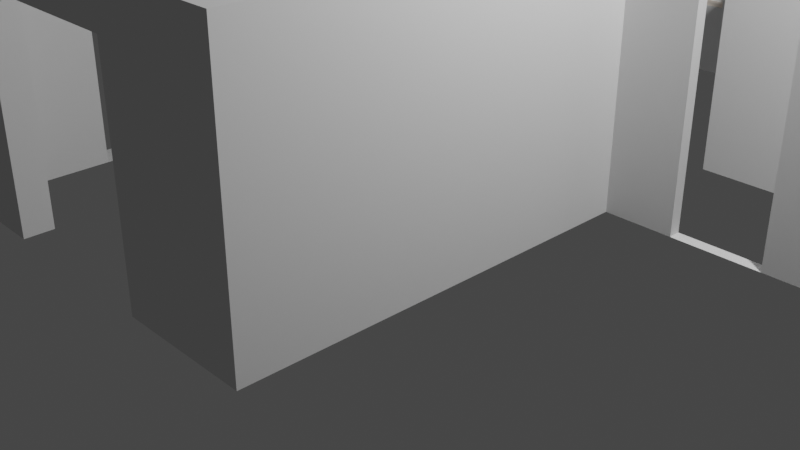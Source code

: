 # Source: 05_LivingRoom.blend  (saved by Blender 3.0.42; exported with 4.5.12 LTS)
import bpy
from mathutils import Matrix  # noqa: F401  (used for matrix-valued properties, if any)

bpy.ops.wm.read_factory_settings(use_empty=True)
scene = bpy.context.scene
scene.name = 'Scene'

# ---- collections
col_walls = bpy.data.collections.new('Walls'); scene.collection.children.link(col_walls)

# ---- materials (node trees are filled in below, after node groups)
mat_pvc = bpy.data.materials.new('PVC')
mat_pvc.use_transparent_shadow = False
mat_pvc.diffuse_color = (1.0, 1.0, 1.0, 1.0)
mat_plastic = bpy.data.materials.new('Plastic')
mat_plastic.use_transparent_shadow = False
mat_plastic.diffuse_color = (0.0, 0.0, 0.0, 1.0)
mat_glass = bpy.data.materials.new('Glass')
mat_glass.use_transparent_shadow = False
mat_glass.diffuse_color = (0.333, 0.342, 0.9, 1.0)
mat_marble = bpy.data.materials.new('Marble')
mat_marble.use_transparent_shadow = False
mat_marble.diffuse_color = (0.9, 0.8, 0.7, 1.0)
mat_hidden_material = bpy.data.materials.new('hidden_material')
mat_hidden_material.use_transparent_shadow = False
mat_hidden_material.diffuse_color = (1.0, 1.0, 1.0, 1.0)

# ---- material node trees
mat_pvc.use_nodes = True; mat_pvc.node_tree.nodes.clear()
_N = mat_pvc.node_tree.nodes; _L = mat_pvc.node_tree.links
n0 = _N.new('ShaderNodeBsdfPrincipled'); n0.name = 'Principled BSDF'; n0.location = (10, 300)
n0.distribution = 'GGX'
n0.subsurface_method = 'BURLEY'
n0.inputs[3].default_value = 1.45
n0.inputs[27].default_value = (0.0, 0.0, 0.0, 1.0)
n0.inputs[28].default_value = 1.0
n1 = _N.new('ShaderNodeOutputMaterial'); n1.name = 'Material Output'; n1.location = (1100, 160)
n2 = _N.new('ShaderNodeBsdfDiffuse'); n2.name = 'Diffuse BSDF'; n2.location = (200, 320)
n2.inputs[0].default_value = (1.0, 1.0, 1.0, 1.0)
n3 = _N.new('ShaderNodeBsdfAnisotropic'); n3.name = 'Glossy_0'; n3.location = (200, 0)
n3.distribution = 'GGX'
n4 = _N.new('ShaderNodeMixShader'); n4.name = 'Mix_0'; n4.location = (500, 160)
n4.inputs[0].default_value = 0.1
_L.new(n2.outputs[0], n4.inputs[1])
_L.new(n3.outputs[0], n4.inputs[2])
_L.new(n4.outputs[0], n1.inputs[0])
n1.is_active_output = True
mat_plastic.use_nodes = True; mat_plastic.node_tree.nodes.clear()
_N = mat_plastic.node_tree.nodes; _L = mat_plastic.node_tree.links
n0 = _N.new('ShaderNodeBsdfPrincipled'); n0.name = 'Principled BSDF'; n0.location = (10, 300)
n0.distribution = 'GGX'
n0.subsurface_method = 'BURLEY'
n0.inputs[3].default_value = 1.45
n0.inputs[27].default_value = (0.0, 0.0, 0.0, 1.0)
n0.inputs[28].default_value = 1.0
n1 = _N.new('ShaderNodeOutputMaterial'); n1.name = 'Material Output'; n1.location = (1100, 160)
n2 = _N.new('ShaderNodeBsdfDiffuse'); n2.name = 'Diffuse BSDF'; n2.location = (200, 320)
n2.inputs[0].default_value = (0.0, 0.0, 0.0, 1.0)
n3 = _N.new('ShaderNodeBsdfAnisotropic'); n3.name = 'Glossy_0'; n3.location = (200, 0)
n3.distribution = 'GGX'
n4 = _N.new('ShaderNodeMixShader'); n4.name = 'Mix_0'; n4.location = (500, 160)
n4.inputs[0].default_value = 0.1
_L.new(n2.outputs[0], n4.inputs[1])
_L.new(n3.outputs[0], n4.inputs[2])
_L.new(n4.outputs[0], n1.inputs[0])
n1.is_active_output = True
mat_glass.use_nodes = True; mat_glass.node_tree.nodes.clear()
_N = mat_glass.node_tree.nodes; _L = mat_glass.node_tree.links
n0 = _N.new('ShaderNodeBsdfPrincipled'); n0.name = 'Principled BSDF'; n0.location = (10, 300)
n0.distribution = 'GGX'
n0.subsurface_method = 'BURLEY'
n0.inputs[3].default_value = 1.45
n0.inputs[27].default_value = (0.0, 0.0, 0.0, 1.0)
n0.inputs[28].default_value = 1.0
n1 = _N.new('ShaderNodeLightPath'); n1.name = 'Light_0'; n1.location = (10, 160)
n2 = _N.new('ShaderNodeBsdfRefraction'); n2.name = 'Refraction_0'; n2.location = (250, 400)
n2.inputs[0].default_value = (0.8, 0.8, 0.8, 1.0)
n2.inputs[2].default_value = 1.0
n3 = _N.new('ShaderNodeBsdfAnisotropic'); n3.name = 'Glossy_0'; n3.location = (250, 100)
n3.distribution = 'GGX'
n3.inputs[1].default_value = 0.0
n4 = _N.new('ShaderNodeBsdfTransparent'); n4.name = 'Transparent_0'; n4.location = (500, 10)
n5 = _N.new('ShaderNodeMixShader'); n5.name = 'Mix_0'; n5.location = (500, 160)
n5.inputs[0].default_value = 0.035
n6 = _N.new('ShaderNodeMixShader'); n6.name = 'Mix_1'; n6.location = (690, 290)
n7 = _N.new('ShaderNodeOutputMaterial'); n7.name = 'OUTPUT_MATERIAL'; n7.location = (920, 290)
_L.new(n1.outputs[1], n6.inputs[0])
_L.new(n2.outputs[0], n5.inputs[1])
_L.new(n3.outputs[0], n5.inputs[2])
_L.new(n5.outputs[0], n6.inputs[1])
_L.new(n4.outputs[0], n6.inputs[2])
_L.new(n6.outputs[0], n7.inputs[0])
n7.is_active_output = True
mat_marble.use_nodes = True; mat_marble.node_tree.nodes.clear()
_N = mat_marble.node_tree.nodes; _L = mat_marble.node_tree.links
n0 = _N.new('ShaderNodeBsdfPrincipled'); n0.name = 'Principled BSDF'; n0.location = (10, 300)
n0.distribution = 'GGX'
n0.subsurface_method = 'BURLEY'
n0.inputs[3].default_value = 1.45
n0.inputs[27].default_value = (0.0, 0.0, 0.0, 1.0)
n0.inputs[28].default_value = 1.0
n1 = _N.new('ShaderNodeOutputMaterial'); n1.name = 'Material Output'; n1.location = (1100, 160)
n2 = _N.new('ShaderNodeBsdfDiffuse'); n2.name = 'Diffuse BSDF'; n2.location = (200, 320)
n2.inputs[0].default_value = (0.9, 0.8, 0.7, 1.0)
n3 = _N.new('ShaderNodeBsdfAnisotropic'); n3.name = 'Glossy_0'; n3.location = (200, 0)
n3.distribution = 'GGX'
n4 = _N.new('ShaderNodeMixShader'); n4.name = 'Mix_0'; n4.location = (500, 160)
n4.inputs[0].default_value = 0.1
_L.new(n2.outputs[0], n4.inputs[1])
_L.new(n3.outputs[0], n4.inputs[2])
_L.new(n4.outputs[0], n1.inputs[0])
n1.is_active_output = True
mat_hidden_material.use_nodes = True; mat_hidden_material.node_tree.nodes.clear()
_N = mat_hidden_material.node_tree.nodes; _L = mat_hidden_material.node_tree.links
n0 = _N.new('ShaderNodeBsdfPrincipled'); n0.name = 'Principled BSDF'; n0.location = (10, 300)
n0.distribution = 'GGX'
n0.subsurface_method = 'BURLEY'
n0.inputs[3].default_value = 1.45
n0.inputs[27].default_value = (0.0, 0.0, 0.0, 1.0)
n0.inputs[28].default_value = 1.0
n1 = _N.new('ShaderNodeBsdfTransparent'); n1.name = 'Transparent_0'; n1.location = (700, 160)
_L.new(n1.outputs[0], n1.inputs[0])

# ---- world
world_world = bpy.data.worlds.new('World'); scene.world = world_world
world_world.use_nodes = True; world_world.node_tree.nodes.clear()
_N = world_world.node_tree.nodes; _L = world_world.node_tree.links
n0 = _N.new('ShaderNodeOutputWorld'); n0.name = 'World Output'; n0.location = (300, 300)
n1 = _N.new('ShaderNodeBackground'); n1.name = 'Background'; n1.location = (10, 300)
n1.inputs[0].default_value = (0.05088, 0.05088, 0.05088, 1.0)
_L.new(n1.outputs[0], n0.inputs[0])
n0.is_active_output = True
world_world.color = (0.05088, 0.05088, 0.05088)
world_world.use_sun_shadow = False
world_world.sun_shadow_jitter_overblur = 0.0

# ---- cameras
cam_camera = bpy.data.cameras.new('Camera')
cam_camera.clip_end = 100.0
cam_camera.ortho_scale = 7.314

# ---- lights
light_light = bpy.data.lights.new('Light', 'POINT')
light_light.transmission_factor = 0.0
light_light.energy = 1000.0
light_light.shadow_soft_size = 0.1
light_light.shadow_maximum_resolution = 0.006
light_light.use_absolute_resolution = True

# ---- meshes
me_window_006 = bpy.data.meshes.new('Window.006')
me_window_006.from_pydata([(-1.1, -0.025, 0.0), (-1.1, 0.025, 0.0), (-1.05, -0.025, 0.05), (-1.05, 0.025, 0.05), (-0.45, -0.025, 0.05), (-0.45, 0.025, 0.05), (-0.4, -0.025, 0.05), (-0.4, 0.025, 0.05), (0.4, -0.025, 0.05), (0.4, 0.025, 0.05), (0.45, -0.025, 0.05), (0.45, 0.025, 0.05), (1.05, -0.025, 0.05), (1.05, 0.025, 0.05), (1.1, -0.025, 0.0), (1.1, 0.025, 0.0), (-1.1, -0.025, 1.56), (-1.1, 0.025, 1.56), (-1.05, -0.025, 1.51), (-1.05, 0.025, 1.51), (-0.45, -0.025, 1.51), (-0.45, 0.025, 1.51), (-0.4, -0.025, 1.51), (-0.4, 0.025, 1.51), (0.4, -0.025, 1.51), (0.4, 0.025, 1.51), (0.45, -0.025, 1.51), (0.45, 0.025, 1.51), (1.05, -0.025, 1.51), (1.05, 0.025, 1.51), (1.1, -0.025, 1.56), (1.1, 0.025, 1.56), (-1.05, 0.015, 0.05), (-1.0, 0.015, 0.1), (-1.0, 0.065, 0.1), (-1.05, 0.065, 0.05), (-1.05, 0.015, 1.51), (-1.0, 0.015, 1.46), (-1.0, 0.065, 1.46), (-1.05, 0.065, 1.51), (-0.45, 0.015, 1.51), (-0.5, 0.015, 1.46), (-0.5, 0.065, 1.46), (-0.45, 0.065, 1.51), (-0.45, 0.015, 0.05), (-0.5, 0.015, 0.1), (-0.5, 0.065, 0.1), (-0.45, 0.065, 0.05), (-1.0, 0.03, 0.1), (-0.98, 0.03, 0.12), (-0.98, 0.05, 0.12), (-1.0, 0.05, 0.1), (-1.0, 0.03, 1.46), (-0.98, 0.03, 1.44), (-0.98, 0.05, 1.44), (-1.0, 0.05, 1.46), (-0.5, 0.03, 1.46), (-0.52, 0.03, 1.44), (-0.52, 0.05, 1.44), (-0.5, 0.05, 1.46), (-0.5, 0.03, 0.1), (-0.52, 0.03, 0.12), (-0.52, 0.05, 0.12), (-0.5, 0.05, 0.1), (-0.98, 0.035, 0.12), (-0.98, 0.035, 1.44), (-0.52, 0.035, 1.44), (-0.52, 0.035, 0.12), (-0.98, 0.045, 0.12), (-0.98, 0.045, 1.44), (-0.52, 0.045, 1.44), (-0.52, 0.045, 0.12), (-0.4, -0.01, 0.05), (-0.38, -0.01, 0.07), (-0.38, 0.01, 0.07), (-0.4, 0.01, 0.05), (-0.4, -0.01, 1.51), (-0.38, -0.01, 1.49), (-0.38, 0.01, 1.49), (-0.4, 0.01, 1.51), (0.4, -0.01, 1.51), (0.38, -0.01, 1.49), (0.38, 0.01, 1.49), (0.4, 0.01, 1.51), (0.4, -0.01, 0.05), (0.38, -0.01, 0.07), (0.38, 0.01, 0.07), (0.4, 0.01, 0.05), (-0.38, -0.005, 0.07), (-0.38, -0.005, 1.49), (0.38, -0.005, 1.49), (0.38, -0.005, 0.07), (-0.38, 0.005, 0.07), (-0.38, 0.005, 1.49), (0.38, 0.005, 1.49), (0.38, 0.005, 0.07), (0.45, 0.015, 0.05), (0.5, 0.015, 0.1), (0.5, 0.065, 0.1), (0.45, 0.065, 0.05), (0.45, 0.015, 1.51), (0.5, 0.015, 1.46), (0.5, 0.065, 1.46), (0.45, 0.065, 1.51), (1.05, 0.015, 1.51), (1.0, 0.015, 1.46), (1.0, 0.065, 1.46), (1.05, 0.065, 1.51), (1.05, 0.015, 0.05), (1.0, 0.015, 0.1), (1.0, 0.065, 0.1), (1.05, 0.065, 0.05), (0.5, 0.03, 0.1), (0.52, 0.03, 0.12), (0.52, 0.05, 0.12), (0.5, 0.05, 0.1), (0.5, 0.03, 1.46), (0.52, 0.03, 1.44), (0.52, 0.05, 1.44), (0.5, 0.05, 1.46), (1.0, 0.03, 1.46), (0.98, 0.03, 1.44), (0.98, 0.05, 1.44), (1.0, 0.05, 1.46), (1.0, 0.03, 0.1), (0.98, 0.03, 0.12), (0.98, 0.05, 0.12), (1.0, 0.05, 0.1), (0.52, 0.035, 0.12), (0.52, 0.035, 1.44), (0.98, 0.035, 1.44), (0.98, 0.035, 0.12), (0.52, 0.045, 0.12), (0.52, 0.045, 1.44), (0.98, 0.045, 1.44), (0.98, 0.045, 0.12), (-1.1, 0.14, 0.0), (1.1, 0.14, 0.0), (-1.1, -0.14, 0.0), (1.1, -0.14, 0.0), (-1.1, 0.14, -0.04), (1.1, 0.14, -0.04), (-1.1, -0.14, -0.04), (1.1, -0.14, -0.04)], [], [(0, 1, 15, 14), (3, 2, 4, 5), (7, 6, 8, 9), (11, 10, 12, 13), (14, 12, 10, 8, 6, 4, 2, 0), (1, 3, 5, 7, 9, 11, 13, 15), (1, 0, 16, 17), (3, 1, 17, 19), (2, 3, 19, 18), (0, 2, 18, 16), (5, 4, 20, 21), (7, 5, 21, 23), (6, 7, 23, 22), (4, 6, 22, 20), (9, 8, 24, 25), (11, 9, 25, 27), (10, 11, 27, 26), (8, 10, 26, 24), (13, 12, 28, 29), (15, 13, 29, 31), (14, 15, 31, 30), (12, 14, 30, 28), (32, 33, 37, 36), (33, 34, 38, 37), (34, 35, 39, 38), (35, 32, 36, 39), (36, 37, 41, 40), (37, 38, 42, 41), (38, 39, 43, 42), (39, 36, 40, 43), (40, 41, 45, 44), (41, 42, 46, 45), (42, 43, 47, 46), (43, 40, 44, 47), (44, 45, 33, 32), (45, 46, 34, 33), (46, 47, 35, 34), (47, 44, 32, 35), (48, 49, 53, 52), (49, 50, 54, 53), (50, 51, 55, 54), (52, 53, 57, 56), (53, 54, 58, 57), (54, 55, 59, 58), (56, 57, 61, 60), (57, 58, 62, 61), (58, 59, 63, 62), (60, 61, 49, 48), (61, 62, 50, 49), (62, 63, 51, 50), (65, 64, 67, 66), (68, 69, 70, 71), (72, 73, 77, 76), (73, 74, 78, 77), (74, 75, 79, 78), (76, 77, 81, 80), (77, 78, 82, 81), (78, 79, 83, 82), (80, 81, 85, 84), (81, 82, 86, 85), (82, 83, 87, 86), (84, 85, 73, 72), (85, 86, 74, 73), (86, 87, 75, 74), (89, 88, 91, 90), (92, 93, 94, 95), (96, 97, 101, 100), (97, 98, 102, 101), (98, 99, 103, 102), (99, 96, 100, 103), (100, 101, 105, 104), (101, 102, 106, 105), (102, 103, 107, 106), (103, 100, 104, 107), (104, 105, 109, 108), (105, 106, 110, 109), (106, 107, 111, 110), (107, 104, 108, 111), (108, 109, 97, 96), (109, 110, 98, 97), (110, 111, 99, 98), (111, 108, 96, 99), (112, 113, 117, 116), (113, 114, 118, 117), (114, 115, 119, 118), (116, 117, 121, 120), (117, 118, 122, 121), (118, 119, 123, 122), (120, 121, 125, 124), (121, 122, 126, 125), (122, 123, 127, 126), (124, 125, 113, 112), (125, 126, 114, 113), (126, 127, 115, 114), (129, 128, 131, 130), (132, 133, 134, 135), (17, 16, 30, 31), (18, 19, 21, 20), (22, 23, 25, 24), (26, 27, 29, 28), (16, 18, 20, 22, 24, 26, 28, 30), (31, 29, 27, 25, 23, 21, 19, 17), (143, 142, 140, 141), (141, 140, 136, 137), (138, 139, 137, 136), (142, 143, 139, 138), (140, 142, 138, 136), (139, 143, 141, 137)])
me_window_006.polygons.foreach_set('material_index', [0, 0, 0, 0, 0, 0, 0, 0, 0, 0, 0, 0, 0, 0, 0, 0, 0, 0, 0, 0, 0, 0, 0, 0, 0, 0, 0, 0, 0, 0, 0, 0, 0, 0, 0, 0, 0, 0, 1, 1, 1, 1, 1, 1, 1, 1, 1, 1, 1, 1, 2, 2, 1, 1, 1, 1, 1, 1, 1, 1, 1, 1, 1, 1, 2, 2, 0, 0, 0, 0, 0, 0, 0, 0, 0, 0, 0, 0, 0, 0, 0, 0, 1, 1, 1, 1, 1, 1, 1, 1, 1, 1, 1, 1, 2, 2, 0, 0, 0, 0, 0, 0, 3, 3, 3, 3, 3, 3])
me_window_006.materials.append(mat_pvc)
me_window_006.materials.append(mat_plastic)
me_window_006.materials.append(mat_glass)
me_window_006.materials.append(mat_marble)
me_window_006.use_remesh_fix_poles = True
me_window_006.use_remesh_preserve_attributes = False
me_window_006.update()
me_ctrl_hole_005 = bpy.data.meshes.new('CTRL_Hole.005')
me_ctrl_hole_005.from_pydata([(-1.1, 0.252, -0.04), (-1.1, 0.252, 1.56), (1.1, 0.252, 1.56), (1.1, 0.252, -0.04), (-1.1, -0.252, -0.04), (-1.1, -0.252, 1.56), (1.1, -0.252, 1.56), (1.1, -0.252, -0.04)], [], [(0, 4, 5, 1), (3, 2, 6, 7), (0, 1, 2, 3), (4, 7, 6, 5), (1, 5, 6, 2), (0, 3, 7, 4)])
me_ctrl_hole_005.materials.append(mat_hidden_material)
me_ctrl_hole_005.use_remesh_fix_poles = True
me_ctrl_hole_005.use_remesh_preserve_attributes = False
me_ctrl_hole_005.update()
me_plane = bpy.data.meshes.new('Plane')
me_plane.from_pydata([(-0.1676, -0.165, 0.0), (0.1624, -0.165, 0.0), (-0.1676, 0.165, 0.0), (0.1624, 0.165, 0.0), (-0.1676, -1.365, 0.0), (0.1624, -1.365, 0.0), (-0.1676, -3.365, 0.0), (0.1624, -3.365, 0.0), (-0.1676, -5.865, 0.0), (0.1624, -5.865, 0.0), (-0.1676, -7.865, 0.0), (0.1624, -7.865, 0.0), (-0.1676, -9.115, 0.0), (0.1624, -9.115, 0.0), (-0.1676, -9.445, 0.0), (0.1624, -9.445, 0.0), (1.292, -9.115, 0.0), (1.292, -9.445, 0.0), (3.292, -9.115, 0.0), (3.292, -9.445, 0.0), (0.9224, -0.165, 0.0), (0.9224, 0.165, 0.0), (3.122, -0.165, 0.0), (3.122, 0.165, 0.0), (4.882, -0.165, 0.0), (4.882, 0.165, 0.0), (5.022, -0.165, 0.0), (5.022, 0.165, 0.0), (5.632, -0.165, 0.0), (5.632, 0.165, 0.0), (6.482, -0.165, 0.0), (6.482, 0.165, 0.0), (7.822, -0.165, 0.0), (7.822, 0.165, 0.0), (7.942, -0.165, 0.0), (7.942, 0.165, 0.0), (8.372, -0.165, 0.0), (8.372, 0.165, 0.0), (9.072, -0.165, 0.0), (9.072, 0.165, 0.0), (10.32, -0.165, 0.0), (10.32, 0.165, 0.0), (10.48, -0.165, 0.0), (10.48, 0.165, 0.0), (11.31, -0.165, 0.0), (11.31, 0.165, 0.0), (13.41, -0.165, 0.0), (13.41, 0.165, 0.0), (4.692, -9.115, 0.0), (4.692, -9.445, 0.0), (4.812, -9.115, 0.0), (4.812, -9.445, 0.0), (4.692, -4.813, 0.0), (4.812, -4.813, 0.0), (4.692, -4.673, 0.0), (4.812, -4.673, 0.0), (5.592, -4.813, 0.0), (5.592, -4.673, 0.0), (3.782, -4.813, 0.0), (3.782, -4.673, 0.0), (3.452, -4.813, 0.0), (3.452, -4.673, 0.0), (3.782, -4.483, 0.0), (3.452, -4.483, 0.0), (4.882, -3.005, 0.0), (5.022, -3.005, 0.0), (4.882, -3.145, 0.0), (5.022, -3.145, 0.0), (5.992, -3.005, 0.0), (5.992, -3.145, 0.0), (6.772, -3.005, 0.0), (6.772, -3.145, 0.0), (-0.1676, 0.165, 0.9), (-0.1676, -0.165, 0.9), (0.1624, -0.165, 0.9), (0.1624, 0.165, 0.9), (-0.1676, -1.365, 0.9), (0.1624, -1.365, 0.9), (-0.1676, -3.365, 0.9), (0.1624, -3.365, 0.9), (-0.1676, -5.865, 0.9), (0.1624, -5.865, 0.9), (-0.1676, -7.865, 0.9), (0.1624, -7.865, 0.9), (-0.1676, -9.115, 0.9), (0.1624, -9.115, 0.9), (-0.1676, -9.445, 0.9), (0.1624, -9.445, 0.9), (1.292, -9.445, 0.9), (1.292, -9.115, 0.9), (3.292, -9.445, 0.9), (3.292, -9.115, 0.9), (0.9224, -0.165, 0.9), (0.9224, 0.165, 0.9), (3.122, -0.165, 0.9), (3.122, 0.165, 0.9), (4.882, -0.165, 0.9), (4.882, 0.165, 0.9), (5.022, -0.165, 0.9), (5.022, 0.165, 0.9), (5.632, -0.165, 0.9), (5.632, 0.165, 0.9), (6.482, -0.165, 0.9), (6.482, 0.165, 0.9), (7.822, -0.165, 0.9), (7.822, 0.165, 0.9), (7.942, -0.165, 0.9), (7.942, 0.165, 0.9), (8.372, -0.165, 0.9), (8.372, 0.165, 0.9), (9.072, -0.165, 0.9), (9.072, 0.165, 0.9), (10.32, -0.165, 0.9), (10.32, 0.165, 0.9), (10.48, -0.165, 0.9), (10.48, 0.165, 0.9), (11.31, -0.165, 0.9), (11.31, 0.165, 0.9), (13.41, -0.165, 0.9), (13.41, 0.165, 0.9), (4.692, -9.445, 0.9), (4.692, -9.115, 0.9), (4.812, -9.445, 0.9), (4.812, -9.115, 0.9), (4.812, -4.813, 0.9), (4.692, -4.813, 0.9), (4.812, -4.673, 0.9), (4.692, -4.673, 0.9), (5.592, -4.813, 0.9), (5.592, -4.673, 0.9), (3.782, -4.673, 0.9), (3.782, -4.813, 0.9), (3.452, -4.673, 0.9), (3.452, -4.813, 0.9), (3.782, -4.483, 0.9), (3.452, -4.483, 0.9), (4.882, -3.005, 0.9), (5.022, -3.005, 0.9), (4.882, -3.145, 0.9), (5.022, -3.145, 0.9), (5.992, -3.145, 0.9), (5.992, -3.005, 0.9), (6.772, -3.145, 0.9), (6.772, -3.005, 0.9), (6.582, -4.813, 0.9), (6.582, -4.813, 0.0), (6.582, -4.673, 0.0), (6.582, -4.673, 0.9), (7.212, -4.813, 0.9), (7.212, -4.813, 0.0), (7.212, -4.673, 0.0), (7.212, -4.673, 0.9), (7.822, -3.145, 0.0), (7.822, -3.005, 0.0), (7.822, -3.145, 0.9), (7.822, -3.005, 0.9), (-0.1676, 0.165, 2.5), (-0.1676, -0.165, 2.5), (0.1624, -0.165, 2.5), (0.1624, 0.165, 2.5), (-0.1676, -1.365, 2.5), (0.1624, -1.365, 2.5), (-0.1676, -3.365, 2.5), (0.1624, -3.365, 2.5), (-0.1676, -5.865, 2.5), (0.1624, -5.865, 2.5), (-0.1676, -7.865, 2.5), (0.1624, -7.865, 2.5), (-0.1676, -9.115, 2.5), (0.1624, -9.115, 2.5), (-0.1676, -9.445, 2.5), (0.1624, -9.445, 2.5), (1.292, -9.445, 2.5), (1.292, -9.115, 2.5), (3.292, -9.445, 2.5), (3.292, -9.115, 2.5), (0.9224, -0.165, 2.5), (0.9224, 0.165, 2.5), (3.122, -0.165, 2.5), (3.122, 0.165, 2.5), (4.882, -0.165, 2.5), (4.882, 0.165, 2.5), (5.022, -0.165, 2.5), (5.022, 0.165, 2.5), (5.632, -0.165, 2.5), (5.632, 0.165, 2.5), (6.482, -0.165, 2.5), (6.482, 0.165, 2.5), (7.822, -0.165, 2.5), (7.822, 0.165, 2.5), (7.942, -0.165, 2.5), (7.942, 0.165, 2.5), (8.372, -0.165, 2.5), (8.372, 0.165, 2.5), (9.072, -0.165, 2.5), (9.072, 0.165, 2.5), (10.32, -0.165, 2.5), (10.32, 0.165, 2.5), (10.48, -0.165, 2.5), (10.48, 0.165, 2.5), (11.31, -0.165, 2.5), (11.31, 0.165, 2.5), (13.41, -0.165, 2.5), (13.41, 0.165, 2.5), (4.692, -9.445, 2.5), (4.692, -9.115, 2.5), (4.812, -9.445, 2.5), (4.812, -9.115, 2.5), (4.812, -4.813, 2.5), (4.692, -4.813, 2.5), (4.812, -4.673, 2.5), (4.692, -4.673, 2.5), (5.592, -4.813, 2.5), (5.592, -4.673, 2.5), (3.782, -4.673, 2.5), (3.782, -4.813, 2.5), (3.452, -4.673, 2.5), (3.452, -4.813, 2.5), (3.782, -4.483, 2.5), (3.452, -4.483, 2.5), (4.882, -3.005, 2.5), (5.022, -3.005, 2.5), (4.882, -3.145, 2.5), (5.022, -3.145, 2.5), (5.992, -3.145, 2.5), (5.992, -3.005, 2.5), (6.772, -3.145, 2.5), (6.772, -3.005, 2.5), (6.582, -4.813, 2.5), (6.582, -4.673, 2.5), (7.212, -4.813, 2.5), (7.212, -4.673, 2.5), (7.822, -3.145, 2.5), (7.822, -3.005, 2.5), (-0.1676, 0.165, 3.0), (-0.1676, -0.165, 3.0), (0.1624, -0.165, 3.0), (0.1624, 0.165, 3.0), (-0.1676, -1.365, 3.0), (0.1624, -1.365, 3.0), (-0.1676, -3.365, 3.0), (0.1624, -3.365, 3.0), (-0.1676, -5.865, 3.0), (0.1624, -5.865, 3.0), (-0.1676, -7.865, 3.0), (0.1624, -7.865, 3.0), (-0.1676, -9.115, 3.0), (0.1624, -9.115, 3.0), (-0.1676, -9.445, 3.0), (0.1624, -9.445, 3.0), (1.292, -9.445, 3.0), (1.292, -9.115, 3.0), (3.292, -9.445, 3.0), (3.292, -9.115, 3.0), (0.9224, -0.165, 3.0), (0.9224, 0.165, 3.0), (3.122, -0.165, 3.0), (3.122, 0.165, 3.0), (4.882, -0.165, 3.0), (4.882, 0.165, 3.0), (5.022, -0.165, 3.0), (5.022, 0.165, 3.0), (5.632, -0.165, 3.0), (5.632, 0.165, 3.0), (6.482, -0.165, 3.0), (6.482, 0.165, 3.0), (7.822, -0.165, 3.0), (7.822, 0.165, 3.0), (7.942, -0.165, 3.0), (7.942, 0.165, 3.0), (8.372, -0.165, 3.0), (8.372, 0.165, 3.0), (9.072, -0.165, 3.0), (9.072, 0.165, 3.0), (10.32, -0.165, 3.0), (10.32, 0.165, 3.0), (10.48, -0.165, 3.0), (10.48, 0.165, 3.0), (11.31, -0.165, 3.0), (11.31, 0.165, 3.0), (13.41, -0.165, 3.0), (13.41, 0.165, 3.0), (4.692, -9.445, 3.0), (4.692, -9.115, 3.0), (4.812, -9.445, 3.0), (4.812, -9.115, 3.0), (4.812, -4.813, 3.0), (4.692, -4.813, 3.0), (4.812, -4.673, 3.0), (4.692, -4.673, 3.0), (5.592, -4.813, 3.0), (5.592, -4.673, 3.0), (3.782, -4.673, 3.0), (3.782, -4.813, 3.0), (3.452, -4.673, 3.0), (3.452, -4.813, 3.0), (3.782, -4.483, 3.0), (3.452, -4.483, 3.0), (4.882, -3.005, 3.0), (5.022, -3.005, 3.0), (4.882, -3.145, 3.0), (5.022, -3.145, 3.0), (5.992, -3.145, 3.0), (5.992, -3.005, 3.0), (6.772, -3.145, 3.0), (6.772, -3.005, 3.0), (6.582, -4.813, 3.0), (6.582, -4.673, 3.0), (7.212, -4.813, 3.0), (7.212, -4.673, 3.0), (7.822, -3.145, 3.0), (7.822, -3.005, 3.0)], [], [(11, 10, 82, 83), (27, 25, 97, 99), (42, 44, 116, 114), (9, 8, 10, 11), (62, 63, 135, 134), (9, 7, 79, 81), (60, 58, 131, 133), (6, 8, 80, 78), (43, 41, 113, 115), (8, 9, 81, 80), (25, 23, 95, 97), (29, 28, 30, 31), (40, 42, 114, 112), (61, 60, 133, 132), (22, 24, 96, 94), (58, 52, 125, 131), (41, 39, 111, 113), (54, 59, 130, 127), (38, 40, 112, 110), (5, 1, 74, 77), (57, 55, 126, 129), (0, 4, 76, 73), (163, 162, 160, 161), (39, 37, 109, 111), (53, 56, 128, 124), (241, 163, 161, 239), (21, 3, 75, 93), (36, 38, 110, 108), (3, 2, 72, 75), (1, 20, 92, 74), (103, 102, 186, 187), (90, 120, 204, 174), (138, 139, 223, 222), (80, 81, 165, 164), (101, 99, 183, 185), (137, 98, 182, 221), (79, 78, 162, 163), (98, 100, 184, 182), (119, 117, 201, 203), (96, 136, 220, 180), (77, 74, 158, 161), (100, 101, 185, 184), (155, 143, 227, 233), (116, 118, 202, 200), (73, 76, 160, 157), (99, 97, 181, 183), (118, 119, 203, 202), (135, 132, 216, 219), (76, 77, 161, 160), (142, 154, 232, 226), (117, 115, 199, 201), (130, 134, 218, 214), (75, 72, 156, 159), (114, 116, 200, 198), (134, 135, 219, 218), (97, 95, 179, 181), (133, 131, 215, 217), (94, 96, 180, 178), (115, 113, 197, 199), (59, 62, 134, 130), (45, 43, 115, 117), (28, 29, 101, 100), (63, 61, 132, 135), (46, 47, 119, 118), (26, 28, 100, 98), (44, 46, 118, 116), (29, 27, 99, 101), (24, 64, 136, 96), (47, 45, 117, 119), (31, 30, 102, 103), (10, 12, 84, 82), (65, 26, 98, 137), (13, 11, 83, 85), (66, 67, 139, 138), (19, 49, 120, 90), (14, 15, 87, 86), (64, 66, 138, 136), (48, 18, 91, 121), (12, 14, 86, 84), (51, 50, 123, 122), (30, 32, 104, 102), (49, 51, 122, 120), (33, 31, 103, 105), (17, 16, 89, 88), (67, 69, 140, 139), (15, 17, 88, 87), (68, 65, 137, 141), (32, 34, 106, 104), (16, 13, 85, 89), (142, 71, 152, 154), (50, 53, 124, 123), (35, 33, 105, 107), (18, 19, 90, 91), (52, 48, 121, 125), (2, 0, 73, 72), (55, 54, 127, 126), (34, 36, 108, 106), (37, 35, 107, 109), (240, 241, 239, 238), (144, 145, 149, 148), (56, 57, 146, 145), (149, 150, 151, 148), (72, 73, 157, 156), (145, 146, 150, 149), (146, 147, 151, 150), (152, 153, 155, 154), (71, 70, 153, 152), (70, 143, 155, 153), (154, 155, 233, 232), (145, 144, 147, 146), (128, 56, 57, 129), (141, 140, 69, 68), (70, 71, 142, 143), (214, 218, 296, 292), (159, 156, 234, 237), (198, 200, 278, 276), (218, 219, 297, 296), (181, 179, 257, 259), (217, 215, 293, 295), (178, 180, 258, 256), (199, 197, 275, 277), (156, 157, 235, 234), (196, 198, 276, 274), (216, 217, 295, 294), (162, 240, 238, 160), (215, 209, 287, 293), (177, 159, 237, 255), (197, 195, 273, 275), (211, 214, 292, 289), (158, 176, 254, 236), (194, 196, 274, 272), (76, 4, 6, 78), (213, 210, 288, 291), (233, 227, 305, 311), (252, 253, 251, 250), (195, 193, 271, 273), (208, 212, 290, 286), (226, 232, 310, 304), (173, 169, 247, 251), (192, 194, 272, 270), (212, 213, 291, 290), (232, 233, 311, 310), (171, 172, 250, 249), (231, 229, 307, 309), (78, 80, 164, 162), (136, 138, 222, 220), (121, 91, 175, 205), (81, 79, 163, 165), (122, 123, 207, 206), (102, 104, 188, 186), (83, 82, 166, 167), (140, 141, 225, 224), (120, 122, 206, 204), (105, 103, 187, 189), (139, 140, 224, 223), (82, 84, 168, 166), (141, 137, 221, 225), (104, 106, 190, 188), (147, 144, 228, 229), (85, 83, 167, 169), (143, 142, 226, 227), (123, 124, 208, 207), (107, 105, 189, 191), (86, 87, 171, 170), (125, 121, 205, 209), (84, 86, 170, 168), (126, 127, 211, 210), (106, 108, 192, 190), (109, 107, 191, 193), (88, 89, 173, 172), (87, 88, 172, 171), (128, 129, 213, 212), (108, 110, 194, 192), (148, 151, 231, 230), (89, 85, 169, 173), (124, 128, 212, 208), (111, 109, 193, 195), (91, 90, 174, 175), (129, 126, 210, 213), (144, 148, 230, 228), (92, 93, 177, 176), (110, 112, 196, 194), (151, 147, 229, 231), (74, 92, 176, 158), (127, 130, 214, 211), (113, 111, 195, 197), (93, 75, 159, 177), (131, 125, 209, 215), (95, 94, 178, 179), (132, 133, 217, 216), (112, 114, 198, 196), (235, 236, 237, 234), (236, 235, 238, 239), (241, 240, 242, 243), (245, 244, 246, 247), (247, 246, 248, 249), (247, 249, 250, 251), (237, 236, 254, 255), (257, 256, 258, 259), (259, 258, 260, 261), (261, 260, 262, 263), (265, 264, 266, 267), (267, 266, 268, 269), (269, 268, 270, 271), (271, 270, 272, 273), (273, 272, 274, 275), (275, 274, 276, 277), (277, 276, 278, 279), (279, 278, 280, 281), (253, 252, 282, 283), (283, 282, 284, 285), (283, 285, 286, 287), (287, 286, 288, 289), (288, 286, 290, 291), (287, 289, 292, 293), (293, 292, 294, 295), (294, 292, 296, 297), (260, 258, 298, 299), (299, 298, 300, 301), (299, 301, 302, 303), (307, 306, 308, 309), (305, 304, 310, 311), (201, 199, 277, 279), (77, 76, 78, 79), (219, 216, 294, 297), (202, 203, 281, 280), (183, 181, 259, 261), (157, 160, 238, 235), (200, 202, 280, 278), (184, 185, 263, 262), (161, 158, 236, 239), (180, 220, 298, 258), (203, 201, 279, 281), (182, 184, 262, 260), (5, 77, 79, 7), (221, 182, 260, 299), (185, 183, 261, 263), (164, 165, 243, 242), (222, 223, 301, 300), (174, 204, 282, 252), (187, 186, 264, 265), (162, 164, 242, 240), (220, 222, 300, 298), (205, 175, 253, 283), (165, 163, 241, 243), (206, 207, 285, 284), (186, 188, 266, 264), (167, 166, 244, 245), (224, 225, 303, 302), (204, 206, 284, 282), (189, 187, 265, 267), (223, 224, 302, 301), (166, 168, 246, 244), (225, 221, 299, 303), (188, 190, 268, 266), (169, 167, 245, 247), (227, 226, 304, 305), (207, 208, 286, 285), (191, 189, 267, 269), (170, 171, 249, 248), (229, 228, 306, 307), (209, 205, 283, 287), (168, 170, 248, 246), (230, 231, 309, 308), (210, 211, 289, 288), (190, 192, 270, 268), (228, 230, 308, 306), (193, 191, 269, 271), (174, 252, 250, 172), (253, 175, 173, 251), (175, 174, 172, 173), (256, 257, 255, 254), (257, 179, 177, 255), (179, 178, 176, 177), (178, 256, 254, 176), (1, 3, 21, 20), (22, 23, 25, 24), (93, 92, 94, 95), (92, 20, 22, 94), (20, 21, 23, 22), (21, 93, 95, 23)])
_uv = me_plane.uv_layers.new(name='UVMap')
_uv.uv.foreach_set('vector', [1.0, 0.0, 0.0, 0.0, 0.0, 0.0, 1.0, 0.0, 0.0, 0.0, 0.0, 0.0, 0.0, 0.0, 0.0, 0.0, 0.0, 0.0, 0.0, 0.0, 0.0, 0.0, 0.0, 0.0, 1.0, 0.0, 0.0, 0.0, 0.0, 0.0, 1.0, 0.0, 0.0, 0.0, 0.0, 0.0, 0.0, 0.0, 0.0, 0.0, 0.0, 0.0, 0.0, 0.0, 0.0, 0.0, 0.0, 0.0, 0.0, 0.0, 0.0, 0.0, 0.0, 0.0, 0.0, 0.0, 0.0, 0.0, 0.0, 0.0, 0.0, 0.0, 0.0, 0.0, 0.0, 0.0, 0.0, 0.0, 0.0, 0.0, 0.0, 0.0, 0.0, 0.0, 1.0, 0.0, 1.0, 0.0, 0.0, 0.0, 0.0, 0.0, 0.0, 0.0, 0.0, 0.0, 0.0, 0.0, 1.0, 1.0, 1.0, 0.0, 1.0, 0.0, 1.0, 1.0, 0.0, 0.0, 0.0, 0.0, 0.0, 0.0, 0.0, 0.0, 0.0, 0.0, 0.0, 0.0, 0.0, 0.0, 0.0, 0.0, 0.0, 0.0, 0.0, 0.0, 0.0, 0.0, 0.0, 0.0, 0.0, 0.0, 0.0, 0.0, 0.0, 0.0, 0.0, 0.0, 0.0, 0.0, 0.0, 0.0, 0.0, 0.0, 0.0, 0.0, 0.0, 0.0, 0.0, 0.0, 0.0, 0.0, 0.0, 0.0, 0.0, 0.0, 0.0, 0.0, 0.0, 0.0, 0.0, 0.0, 0.0, 0.0, 0.0, 0.0, 0.0, 0.0, 0.0, 0.0, 0.0, 0.0, 0.0, 0.0, 0.0, 0.0, 0.0, 0.0, 0.0, 0.0, 0.0, 0.0, 0.0, 0.0, 0.0, 0.0, 1.0, 0.0, 0.0, 0.0, 0.0, 0.0, 1.0, 0.0, 0.0, 0.0, 0.0, 0.0, 0.0, 0.0, 0.0, 0.0, 0.0, 0.0, 0.0, 0.0, 0.0, 0.0, 0.0, 0.0, 0.0, 0.0, 0.0, 0.0, 0.0, 0.0, 0.0, 0.0, 0.0, 0.0, 0.0, 0.0, 0.0, 0.0, 0.0, 0.0, 0.0, 0.0, 0.0, 0.0, 0.0, 0.0, 0.0, 0.0, 0.0, 0.0, 0.0, 0.0, 0.0, 0.0, 0.0, 0.0, 0.0, 0.0, 0.0, 0.0, 0.0, 0.0, 0.0, 0.0, 1.0, 1.0, 1.0, 0.0, 1.0, 0.0, 1.0, 1.0, 0.0, 0.0, 0.0, 0.0, 0.0, 0.0, 0.0, 0.0, 0.0, 0.0, 0.0, 0.0, 0.0, 0.0, 0.0, 0.0, 0.0, 0.0, 1.0, 0.0, 1.0, 0.0, 0.0, 0.0, 0.0, 0.0, 0.0, 0.0, 0.0, 0.0, 0.0, 0.0, 0.0, 0.0, 0.0, 0.0, 0.0, 0.0, 0.0, 0.0, 1.0, 0.0, 0.0, 0.0, 0.0, 0.0, 1.0, 0.0, 0.0, 0.0, 0.0, 0.0, 0.0, 0.0, 0.0, 0.0, 0.0, 0.0, 0.0, 0.0, 0.0, 0.0, 0.0, 0.0, 0.0, 0.0, 0.0, 0.0, 0.0, 0.0, 0.0, 0.0, 0.0, 0.0, 0.0, 0.0, 0.0, 0.0, 0.0, 0.0, 1.0, 0.0, 1.0, 1.0, 1.0, 1.0, 1.0, 0.0, 0.0, 0.0, 0.0, 0.0, 0.0, 0.0, 0.0, 0.0, 0.0, 0.0, 0.0, 0.0, 0.0, 0.0, 0.0, 0.0, 0.0, 0.0, 0.0, 0.0, 0.0, 0.0, 0.0, 0.0, 0.0, 0.0, 0.0, 0.0, 0.0, 0.0, 0.0, 0.0, 0.0, 0.0, 0.0, 0.0, 0.0, 0.0, 0.0, 0.0, 0.0, 0.0, 0.0, 0.0, 0.0, 0.0, 0.0, 0.0, 0.0, 0.0, 1.0, 0.0, 1.0, 0.0, 0.0, 0.0, 0.0, 0.0, 0.0, 0.0, 0.0, 0.0, 0.0, 0.0, 0.0, 0.0, 0.0, 0.0, 0.0, 0.0, 0.0, 0.0, 0.0, 0.0, 0.0, 0.0, 0.0, 0.0, 0.0, 0.0, 0.0, 0.0, 0.0, 0.0, 0.0, 0.0, 0.0, 0.0, 0.0, 0.0, 0.0, 0.0, 0.0, 0.0, 0.0, 0.0, 0.0, 0.0, 0.0, 0.0, 0.0, 0.0, 0.0, 0.0, 0.0, 0.0, 0.0, 0.0, 0.0, 0.0, 0.0, 0.0, 0.0, 0.0, 0.0, 0.0, 0.0, 0.0, 0.0, 0.0, 0.0, 0.0, 0.0, 0.0, 0.0, 0.0, 0.0, 0.0, 0.0, 0.0, 0.0, 0.0, 0.0, 0.0, 0.0, 0.0, 0.0, 0.0, 0.0, 0.0, 0.0, 0.0, 0.0, 0.0, 0.0, 0.0, 0.0, 0.0, 0.0, 0.0, 0.0, 0.0, 1.0, 0.0, 1.0, 1.0, 1.0, 1.0, 1.0, 0.0, 0.0, 0.0, 0.0, 0.0, 0.0, 0.0, 0.0, 0.0, 0.0, 0.0, 0.0, 0.0, 0.0, 0.0, 0.0, 0.0, 0.0, 0.0, 0.0, 0.0, 0.0, 0.0, 0.0, 0.0, 0.0, 0.0, 0.0, 0.0, 0.0, 0.0, 0.0, 0.0, 0.0, 0.0, 0.0, 0.0, 0.0, 0.0, 0.0, 0.0, 0.0, 0.0, 0.0, 0.0, 0.0, 0.0, 0.0, 0.0, 0.0, 0.0, 0.0, 0.0, 0.0, 0.0, 0.0, 0.0, 1.0, 1.0, 1.0, 0.0, 1.0, 0.0, 1.0, 1.0, 0.0, 0.0, 0.0, 0.0, 0.0, 0.0, 0.0, 0.0, 0.0, 0.0, 0.0, 0.0, 0.0, 0.0, 0.0, 0.0, 0.0, 0.0, 0.0, 0.0, 0.0, 0.0, 0.0, 0.0, 0.0, 0.0, 0.0, 0.0, 0.0, 0.0, 0.0, 0.0, 0.0, 0.0, 0.0, 0.0, 0.0, 0.0, 0.0, 0.0, 0.0, 0.0, 0.0, 0.0, 0.0, 0.0, 0.0, 0.0, 0.0, 0.0, 0.0, 0.0, 0.0, 0.0, 0.0, 0.0, 0.0, 0.0, 0.0, 0.0, 0.0, 0.0, 0.0, 0.0, 0.0, 0.0, 0.0, 0.0, 0.0, 0.0, 0.0, 0.0, 0.0, 0.0, 0.0, 0.0, 0.0, 0.0, 0.0, 0.0, 0.0, 0.0, 0.0, 0.0, 0.0, 0.0, 0.0, 0.0, 0.0, 0.0, 0.0, 0.0, 0.0, 0.0, 0.0, 0.0, 0.0, 0.0, 0.0, 0.0, 0.0, 0.0, 0.0, 0.0, 1.0, 0.0, 1.0, 0.0, 1.0, 0.0, 1.0, 0.0, 0.0, 0.0, 0.0, 0.0, 0.0, 0.0, 0.0, 0.0, 0.0, 0.0, 0.0, 0.0, 0.0, 0.0, 0.0, 0.0, 0.0, 0.0, 0.0, 0.0, 0.0, 0.0, 0.0, 0.0, 0.0, 0.0, 0.0, 0.0, 0.0, 0.0, 0.0, 0.0, 0.0, 0.0, 0.0, 0.0, 0.0, 0.0, 0.0, 0.0, 0.0, 0.0, 0.0, 0.0, 0.0, 0.0, 0.0, 0.0, 0.0, 0.0, 0.0, 0.0, 0.0, 0.0, 0.0, 0.0, 0.0, 0.0, 0.0, 0.0, 0.0, 0.0, 0.0, 0.0, 1.0, 0.0, 1.0, 0.0, 1.0, 0.0, 1.0, 0.0, 0.0, 0.0, 0.0, 0.0, 0.0, 0.0, 0.0, 0.0, 0.0, 0.0, 0.0, 0.0, 0.0, 0.0, 0.0, 0.0, 0.0, 0.0, 0.0, 0.0, 0.0, 0.0, 0.0, 0.0, 0.0, 0.0, 0.0, 0.0, 0.0, 0.0, 0.0, 0.0, 0.0, 0.0, 0.0, 0.0, 0.0, 0.0, 0.0, 0.0, 0.0, 0.0, 1.0, 0.0, 1.0, 0.0, 0.0, 0.0, 0.0, 0.0, 0.0, 0.0, 0.0, 0.0, 0.0, 0.0, 0.0, 0.0, 0.0, 0.0, 0.0, 0.0, 0.0, 0.0, 0.0, 0.0, 0.0, 0.0, 0.0, 0.0, 0.0, 0.0, 0.0, 0.0, 0.0, 0.0, 0.0, 0.0, 0.0, 0.0, 0.0, 0.0, 0.0, 0.0, 0.0, 0.0, 0.0, 0.0, 0.0, 0.0, 0.0, 0.0, 0.0, 0.0, 0.0, 0.0, 0.0, 0.0, 0.0, 0.0, 0.0, 0.0, 0.0, 0.0, 0.0, 0.0, 0.0, 0.0, 0.0, 0.0, 0.0, 0.0, 0.0, 0.0, 0.0, 0.0, 0.0, 0.0, 0.0, 0.0, 0.0, 0.0, 0.0, 0.0, 0.0, 0.0, 0.0, 0.0, 0.0, 0.0, 0.0, 0.0, 1.0, 0.0, 0.0, 0.0, 1.0, 0.0, 0.0, 0.0, 0.0, 0.0, 1.0, 0.0, 0.0, 0.0, 0.0, 0.0, 0.0, 0.0, 0.0, 0.0, 0.0, 0.0, 0.0, 0.0, 1.0, 0.0, 0.0, 0.0, 0.0, 0.0, 0.0, 0.0, 0.0, 0.0, 0.0, 0.0, 0.0, 0.0, 0.0, 0.0, 0.0, 0.0, 0.0, 0.0, 0.0, 0.0, 0.0, 0.0, 0.0, 0.0, 0.0, 0.0, 0.0, 0.0, 0.0, 0.0, 0.0, 0.0, 0.0, 0.0, 0.0, 0.0, 0.0, 0.0, 0.0, 0.0, 0.0, 0.0, 0.0, 0.0, 0.0, 0.0, 0.0, 0.0, 0.0, 0.0, 0.0, 0.0, 0.0, 0.0, 0.0, 0.0, 0.0, 0.0, 0.0, 0.0, 0.0, 0.0, 0.0, 0.0, 0.0, 0.0, 0.0, 0.0, 0.0, 0.0, 0.0, 0.0, 0.0, 0.0, 0.0, 0.0, 0.0, 0.0, 0.0, 0.0, 0.0, 0.0, 0.0, 0.0, 0.0, 0.0, 0.0, 0.0, 0.0, 0.0, 0.0, 0.0, 0.0, 0.0, 0.0, 0.0, 0.0, 0.0, 0.0, 0.0, 0.0, 0.0, 0.0, 0.0, 0.0, 0.0, 0.0, 0.0, 0.0, 0.0, 0.0, 0.0, 0.0, 0.0, 0.0, 0.0, 0.0, 0.0, 0.0, 0.0, 0.0, 0.0, 0.0, 0.0, 0.0, 0.0, 0.0, 0.0, 0.0, 0.0, 0.0, 0.0, 0.0, 0.0, 0.0, 0.0, 0.0, 0.0, 0.0, 0.0, 0.0, 0.0, 0.0, 0.0, 0.0, 0.0, 0.0, 0.0, 0.0, 0.0, 0.0, 0.0, 0.0, 0.0, 0.0, 0.0, 0.0, 0.0, 0.0, 0.0, 0.0, 0.0, 0.0, 0.0, 0.0, 0.0, 0.0, 0.0, 0.0, 0.0, 1.0, 0.0, 1.0, 0.0, 1.0, 0.0, 1.0, 0.0, 0.0, 0.0, 0.0, 0.0, 0.0, 0.0, 0.0, 0.0, 0.0, 0.0, 0.0, 0.0, 0.0, 0.0, 0.0, 0.0, 0.0, 0.0, 0.0, 0.0, 0.0, 0.0, 0.0, 0.0, 0.0, 0.0, 0.0, 0.0, 0.0, 0.0, 0.0, 0.0, 0.0, 0.0, 0.0, 0.0, 0.0, 0.0, 0.0, 0.0, 1.0, 0.0, 1.0, 0.0, 1.0, 0.0, 1.0, 0.0, 0.0, 0.0, 0.0, 0.0, 0.0, 0.0, 0.0, 0.0, 0.0, 0.0, 0.0, 0.0, 0.0, 0.0, 0.0, 0.0, 0.0, 0.0, 0.0, 0.0, 0.0, 0.0, 0.0, 0.0, 0.0, 0.0, 0.0, 0.0, 0.0, 0.0, 0.0, 0.0, 0.0, 0.0, 0.0, 0.0, 0.0, 0.0, 0.0, 0.0, 0.0, 0.0, 0.0, 0.0, 0.0, 0.0, 0.0, 0.0, 0.0, 0.0, 0.0, 0.0, 0.0, 0.0, 0.0, 0.0, 0.0, 0.0, 0.0, 0.0, 0.0, 0.0, 0.0, 0.0, 0.0, 0.0, 0.0, 0.0, 0.0, 0.0, 0.0, 0.0, 1.0, 0.0, 0.0, 0.0, 0.0, 0.0, 1.0, 0.0, 0.0, 0.0, 0.0, 0.0, 0.0, 0.0, 0.0, 0.0, 0.0, 0.0, 0.0, 0.0, 0.0, 0.0, 0.0, 0.0, 0.0, 0.0, 0.0, 0.0, 0.0, 0.0, 0.0, 0.0, 0.0, 0.0, 0.0, 0.0, 0.0, 0.0, 0.0, 0.0, 0.0, 0.0, 0.0, 0.0, 0.0, 0.0, 0.0, 0.0, 0.0, 0.0, 0.0, 0.0, 0.0, 0.0, 0.0, 0.0, 0.0, 0.0, 0.0, 0.0, 0.0, 0.0, 0.0, 0.0, 1.0, 0.0, 0.0, 0.0, 0.0, 0.0, 1.0, 0.0, 0.0, 0.0, 0.0, 0.0, 0.0, 0.0, 0.0, 0.0, 0.0, 0.0, 1.0, 0.0, 1.0, 0.0, 0.0, 0.0, 0.0, 0.0, 0.0, 0.0, 0.0, 0.0, 0.0, 0.0, 0.0, 0.0, 0.0, 0.0, 0.0, 0.0, 0.0, 0.0, 0.0, 0.0, 0.0, 0.0, 0.0, 0.0, 0.0, 0.0, 0.0, 0.0, 0.0, 0.0, 0.0, 0.0, 0.0, 0.0, 0.0, 0.0, 0.0, 0.0, 0.0, 0.0, 0.0, 0.0, 0.0, 0.0, 0.0, 0.0, 0.0, 0.0, 0.0, 0.0, 0.0, 0.0, 0.0, 0.0, 0.0, 0.0, 0.0, 0.0, 0.0, 0.0, 0.0, 0.0, 0.0, 0.0, 0.0, 0.0, 1.0, 0.0, 1.0, 0.0, 1.0, 0.0, 1.0, 0.0, 0.0, 0.0, 0.0, 0.0, 0.0, 0.0, 0.0, 0.0, 1.0, 0.0, 1.0, 0.0, 1.0, 0.0, 1.0, 0.0, 0.0, 0.0, 0.0, 0.0, 0.0, 0.0, 0.0, 0.0, 0.0, 0.0, 0.0, 0.0, 0.0, 0.0, 0.0, 0.0, 0.0, 0.0, 0.0, 0.0, 0.0, 0.0, 0.0, 0.0, 0.0, 0.0, 0.0, 0.0, 0.0, 0.0, 0.0, 0.0, 0.0, 0.0, 0.0, 0.0, 0.0, 0.0, 0.0, 0.0, 1.0, 0.0, 1.0, 0.0, 1.0, 0.0, 1.0, 0.0, 0.0, 0.0, 0.0, 0.0, 0.0, 0.0, 0.0, 0.0, 0.0, 0.0, 0.0, 0.0, 0.0, 0.0, 0.0, 0.0, 1.0, 0.0, 1.0, 1.0, 1.0, 1.0, 1.0, 0.0, 0.0, 0.0, 0.0, 0.0, 0.0, 0.0, 0.0, 0.0, 0.0, 0.0, 0.0, 0.0, 0.0, 0.0, 0.0, 0.0, 0.0, 0.0, 0.0, 0.0, 0.0, 0.0, 0.0, 0.0, 0.0, 0.0, 0.0, 0.0, 0.0, 0.0, 0.0, 0.0, 0.0, 0.0, 0.0, 0.0, 0.0, 0.0, 0.0, 0.0, 0.0, 0.0, 0.0, 0.0, 0.0, 0.0, 0.0, 0.0, 0.0, 0.0, 0.0, 0.0, 0.0, 0.0, 0.0, 0.0, 1.0, 1.0, 1.0, 0.0, 1.0, 0.0, 1.0, 1.0, 0.0, 0.0, 0.0, 0.0, 0.0, 0.0, 0.0, 0.0, 0.0, 0.0, 0.0, 0.0, 0.0, 0.0, 0.0, 0.0, 0.0, 0.0, 1.0, 0.0, 1.0, 1.0, 0.0, 1.0, 1.0, 0.0, 0.0, 0.0, 0.0, 0.0, 1.0, 0.0, 1.0, 0.0, 0.0, 0.0, 0.0, 0.0, 1.0, 0.0, 1.0, 0.0, 0.0, 0.0, 0.0, 0.0, 1.0, 0.0, 1.0, 0.0, 0.0, 0.0, 0.0, 0.0, 1.0, 0.0, 1.0, 0.0, 1.0, 0.0, 1.0, 0.0, 1.0, 0.0, 1.0, 1.0, 1.0, 0.0, 1.0, 0.0, 1.0, 1.0, 1.0, 1.0, 1.0, 0.0, 1.0, 0.0, 1.0, 1.0, 1.0, 1.0, 1.0, 0.0, 1.0, 0.0, 1.0, 1.0, 1.0, 1.0, 1.0, 0.0, 1.0, 0.0, 1.0, 1.0, 1.0, 1.0, 1.0, 0.0, 1.0, 0.0, 1.0, 1.0, 1.0, 1.0, 1.0, 0.0, 1.0, 0.0, 1.0, 1.0, 1.0, 1.0, 1.0, 0.0, 1.0, 0.0, 1.0, 1.0, 1.0, 1.0, 1.0, 0.0, 1.0, 0.0, 1.0, 1.0, 1.0, 1.0, 1.0, 0.0, 1.0, 0.0, 1.0, 1.0, 1.0, 1.0, 1.0, 0.0, 1.0, 0.0, 1.0, 1.0, 1.0, 1.0, 1.0, 0.0, 1.0, 0.0, 1.0, 1.0, 1.0, 1.0, 1.0, 0.0, 1.0, 0.0, 1.0, 1.0, 1.0, 0.0, 1.0, 0.0, 1.0, 0.0, 1.0, 0.0, 1.0, 0.0, 1.0, 0.0, 1.0, 0.0, 1.0, 0.0, 1.0, 0.0, 1.0, 0.0, 1.0, 0.0, 1.0, 0.0, 1.0, 0.0, 1.0, 0.0, 1.0, 0.0, 1.0, 0.0, 1.0, 0.0, 1.0, 0.0, 1.0, 0.0, 1.0, 0.0, 1.0, 0.0, 1.0, 0.0, 1.0, 0.0, 1.0, 0.0, 1.0, 0.0, 1.0, 0.0, 1.0, 0.0, 1.0, 0.0, 1.0, 0.0, 1.0, 0.0, 1.0, 0.0, 1.0, 0.0, 1.0, 0.0, 1.0, 0.0, 1.0, 0.0, 1.0, 0.0, 1.0, 0.0, 1.0, 0.0, 1.0, 0.0, 1.0, 0.0, 1.0, 0.0, 1.0, 0.0, 1.0, 0.0, 1.0, 0.0, 1.0, 0.0, 1.0, 0.0, 1.0, 0.0, 1.0, 0.0, 1.0, 0.0, 1.0, 0.0, 1.0, 0.0, 1.0, 0.0, 0.0, 0.0, 0.0, 0.0, 0.0, 0.0, 0.0, 0.0, 1.0, 0.0, 0.0, 0.0, 0.0, 0.0, 1.0, 0.0, 0.0, 0.0, 0.0, 0.0, 0.0, 0.0, 0.0, 0.0, 0.0, 0.0, 0.0, 0.0, 0.0, 0.0, 0.0, 0.0, 0.0, 0.0, 0.0, 0.0, 0.0, 0.0, 0.0, 0.0, 0.0, 0.0, 0.0, 0.0, 0.0, 0.0, 0.0, 0.0, 0.0, 0.0, 0.0, 0.0, 0.0, 0.0, 0.0, 0.0, 1.0, 0.0, 1.0, 1.0, 1.0, 1.0, 1.0, 0.0, 0.0, 0.0, 0.0, 0.0, 0.0, 0.0, 0.0, 0.0, 0.0, 0.0, 0.0, 0.0, 0.0, 0.0, 0.0, 0.0, 0.0, 0.0, 0.0, 0.0, 0.0, 0.0, 0.0, 0.0, 0.0, 0.0, 0.0, 0.0, 0.0, 0.0, 0.0, 0.0, 0.0, 0.0, 0.0, 0.0, 0.0, 0.0, 0.0, 0.0, 0.0, 0.0, 0.0, 0.0, 0.0, 0.0, 0.0, 0.0, 0.0, 0.0, 0.0, 0.0, 0.0, 0.0, 0.0, 0.0, 0.0, 0.0, 1.0, 0.0, 1.0, 0.0, 0.0, 0.0, 0.0, 0.0, 0.0, 0.0, 0.0, 0.0, 0.0, 0.0, 0.0, 0.0, 0.0, 0.0, 0.0, 0.0, 0.0, 0.0, 1.0, 1.0, 1.0, 0.0, 1.0, 0.0, 1.0, 1.0, 0.0, 0.0, 0.0, 0.0, 0.0, 0.0, 0.0, 0.0, 0.0, 0.0, 0.0, 0.0, 0.0, 0.0, 0.0, 0.0, 0.0, 0.0, 0.0, 0.0, 0.0, 0.0, 0.0, 0.0, 0.0, 0.0, 0.0, 0.0, 0.0, 0.0, 0.0, 0.0, 0.0, 0.0, 0.0, 0.0, 0.0, 0.0, 0.0, 0.0, 0.0, 0.0, 0.0, 0.0, 0.0, 0.0, 0.0, 0.0, 1.0, 0.0, 0.0, 0.0, 0.0, 0.0, 1.0, 0.0, 0.0, 0.0, 0.0, 0.0, 0.0, 0.0, 0.0, 0.0, 0.0, 0.0, 0.0, 0.0, 0.0, 0.0, 0.0, 0.0, 0.0, 0.0, 0.0, 0.0, 0.0, 0.0, 0.0, 0.0, 0.0, 0.0, 0.0, 0.0, 0.0, 0.0, 0.0, 0.0, 0.0, 0.0, 0.0, 0.0, 0.0, 0.0, 0.0, 0.0, 0.0, 0.0, 0.0, 0.0, 0.0, 0.0, 0.0, 0.0, 0.0, 0.0, 0.0, 0.0, 0.0, 0.0, 0.0, 0.0, 0.0, 0.0, 0.0, 0.0, 0.0, 0.0, 0.0, 0.0, 0.0, 0.0, 1.0, 0.0, 1.0, 0.0, 0.0, 0.0, 0.0, 0.0, 0.0, 0.0, 0.0, 0.0, 0.0, 0.0, 0.0, 0.0, 0.0, 0.0, 0.0, 0.0, 0.0, 0.0, 0.0, 0.0, 0.0, 0.0, 0.0, 0.0, 0.0, 0.0, 1.0, 0.0, 0.0, 0.0, 0.0, 0.0, 1.0, 0.0, 0.0, 0.0, 0.0, 0.0, 0.0, 0.0, 0.0, 0.0, 0.0, 0.0, 0.0, 0.0, 0.0, 0.0, 0.0, 0.0, 0.0, 0.0, 0.0, 0.0, 0.0, 0.0, 0.0, 0.0, 0.0, 0.0, 0.0, 0.0, 0.0, 0.0, 0.0, 0.0, 0.0, 0.0, 0.0, 0.0, 0.0, 0.0, 0.0, 0.0, 0.0, 0.0, 0.0, 0.0, 0.0, 0.0, 0.0, 0.0, 0.0, 0.0, 0.0, 0.0, 0.0, 0.0, 0.0, 0.0, 0.0, 0.0, 0.0, 0.0, 0.0, 0.0, 0.0, 0.0, 0.0, 0.0, 0.0, 0.0, 0.0, 0.0, 0.0, 0.0, 1.0, 0.0, 1.0, 0.0, 1.0, 0.0, 1.0, 0.0, 1.0, 0.0, 1.0, 1.0, 1.0, 1.0, 1.0, 0.0, 0.0, 0.0, 0.0, 0.0, 0.0, 0.0, 0.0, 0.0, 1.0, 1.0, 1.0, 0.0, 1.0, 0.0, 1.0, 1.0, 0.0, 0.0, 0.0, 0.0, 0.0, 0.0, 0.0, 0.0, 0.0, 0.0, 0.0, 0.0, 0.0, 0.0, 0.0, 0.0, 0.0, 0.0, 0.0, 0.0, 0.0, 0.0, 0.0, 0.0, 1.0, 1.0, 1.0, 0.0, 1.0, 0.0, 1.0, 1.0, 0.0, 0.0, 0.0, 0.0, 0.0, 0.0, 0.0, 0.0, 0.0, 0.0, 0.0, 0.0, 0.0, 0.0, 0.0, 0.0, 0.0, 0.0, 0.0, 0.0, 0.0, 0.0, 0.0, 0.0])
me_plane.use_remesh_fix_poles = True
me_plane.use_remesh_preserve_attributes = False
me_plane.update()

# ---- objects
ob_light = bpy.data.objects.new('Light', light_light)
ob_camera = bpy.data.objects.new('Camera', cam_camera)
ob_window = bpy.data.objects.new('Window', me_window_006)
ob_window_group = bpy.data.objects.new('Window_Group', None)
ob_ctrl_hole = bpy.data.objects.new('CTRL_Hole', me_ctrl_hole_005)
ob_empty = bpy.data.objects.new('Empty', None)
ob_walls = bpy.data.objects.new('Walls', me_plane)

# ---- transforms, parenting, visibility, modifiers, constraints
ob_light.location = (4.076, 1.005, 5.904)
ob_light.rotation_euler = (0.6503, 0.05522, 1.866)
ob_light.lock_rotations_4d = False
ob_light.empty_display_type = 'ARROWS'
ob_light.color = (0.0, 0.0, 0.0, 0.0)
ob_light.lineart.crease_threshold = 0.0
ob_camera.location = (7.359, -6.926, 4.958)
ob_camera.rotation_euler = (1.109, 0.0, 0.8149)
ob_camera.lock_rotations_4d = False
ob_camera.empty_display_type = 'ARROWS'
ob_camera.color = (0.0, 0.0, 0.0, 0.0)
ob_camera.display_type = 'WIRE'
ob_camera.lineart.crease_threshold = 0.0
ob_window.parent = ob_window_group
ob_window.matrix_parent_inverse = Matrix(((1.0, -0.0, 0.0, 1.452), (-0.0, 1.0, -0.0, -6.467), (0.0, 0.0, 1.0, -0.9), (-0.0, 0.0, -0.0, 1.0)))
ob_window.location = (-1.452, 6.467, 0.9)
ob_window.lock_location = (True, True, True)
ob_window.lock_rotation = (True, True, True)
ob_window_group.location = (-1.452, 6.467, 0.9398)
ob_ctrl_hole.parent = ob_window_group
ob_ctrl_hole.location = (0.0, 0.0, 0.0)
ob_ctrl_hole.hide_render = True
ob_ctrl_hole.visible_camera = False
ob_ctrl_hole.visible_diffuse = False
ob_ctrl_hole.visible_glossy = False
ob_ctrl_hole.visible_transmission = False
ob_ctrl_hole.visible_volume_scatter = False
ob_ctrl_hole.display_type = 'WIRE'
ob_empty.location = (0.8002, 3.099, 0.0)
ob_empty.scale = (5.159, 5.159, 5.159)
ob_empty.empty_display_type = 'IMAGE'
ob_empty.empty_display_size = 5.0
ob_walls.location = (-3.474, 6.467, 0.0)

# ---- collection membership
scene.collection.objects.link(ob_light)
scene.collection.objects.link(ob_camera)
scene.collection.objects.link(ob_window)
scene.collection.objects.link(ob_window_group)
scene.collection.objects.link(ob_ctrl_hole)
col_walls.objects.link(ob_empty)
col_walls.objects.link(ob_walls)

# ---- scene / render settings (as saved in the file)
scene.camera = ob_camera
scene.frame_start = 1; scene.frame_end = 250; scene.frame_set(1)
scene.render.engine = 'BLENDER_EEVEE_NEXT'
scene.cycles.use_denoising = False
scene.cycles.samples = 128
scene.cycles.sampling_pattern = 'TABULATED_SOBOL'
scene.cycles.use_adaptive_sampling = False
scene.cycles.use_light_tree = False
scene.view_settings.view_transform = 'Filmic'
bpy.context.view_layer.update()
